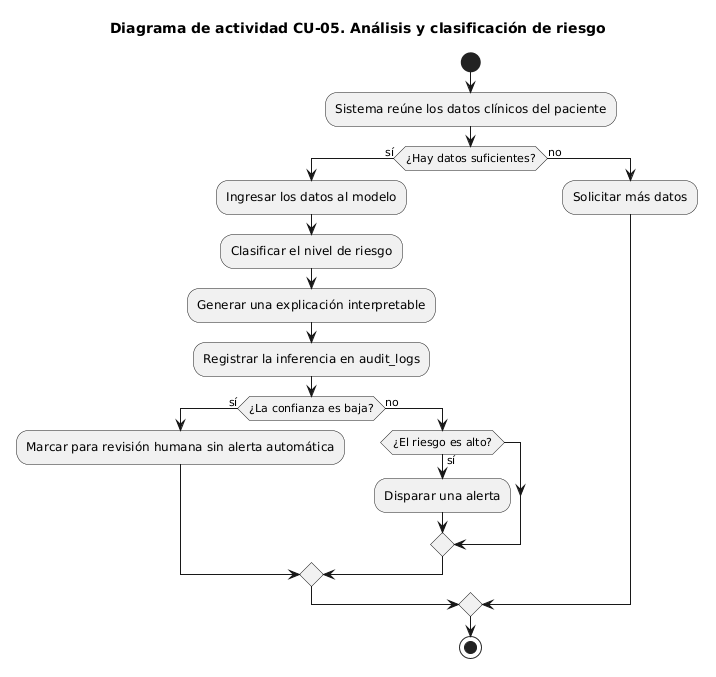

The diagram above was rendered by PlantUML. Its source (embedded in the PNG):
@startuml
title Diagrama de actividad CU-05. Análisis y clasificación de riesgo
start
:Sistema reúne los datos clínicos del paciente;
if (¿Hay datos suficientes?) then (sí)
  :Ingresar los datos al modelo;
  :Clasificar el nivel de riesgo;
  :Generar una explicación interpretable;
  :Registrar la inferencia en audit_logs;
  if (¿La confianza es baja?) then (sí)
    :Marcar para revisión humana sin alerta automática;
  else (no)
    if (¿El riesgo es alto?) then (sí)
      :Disparar una alerta;
    endif
  endif
else (no)
  :Solicitar más datos;
endif
stop
@enduml